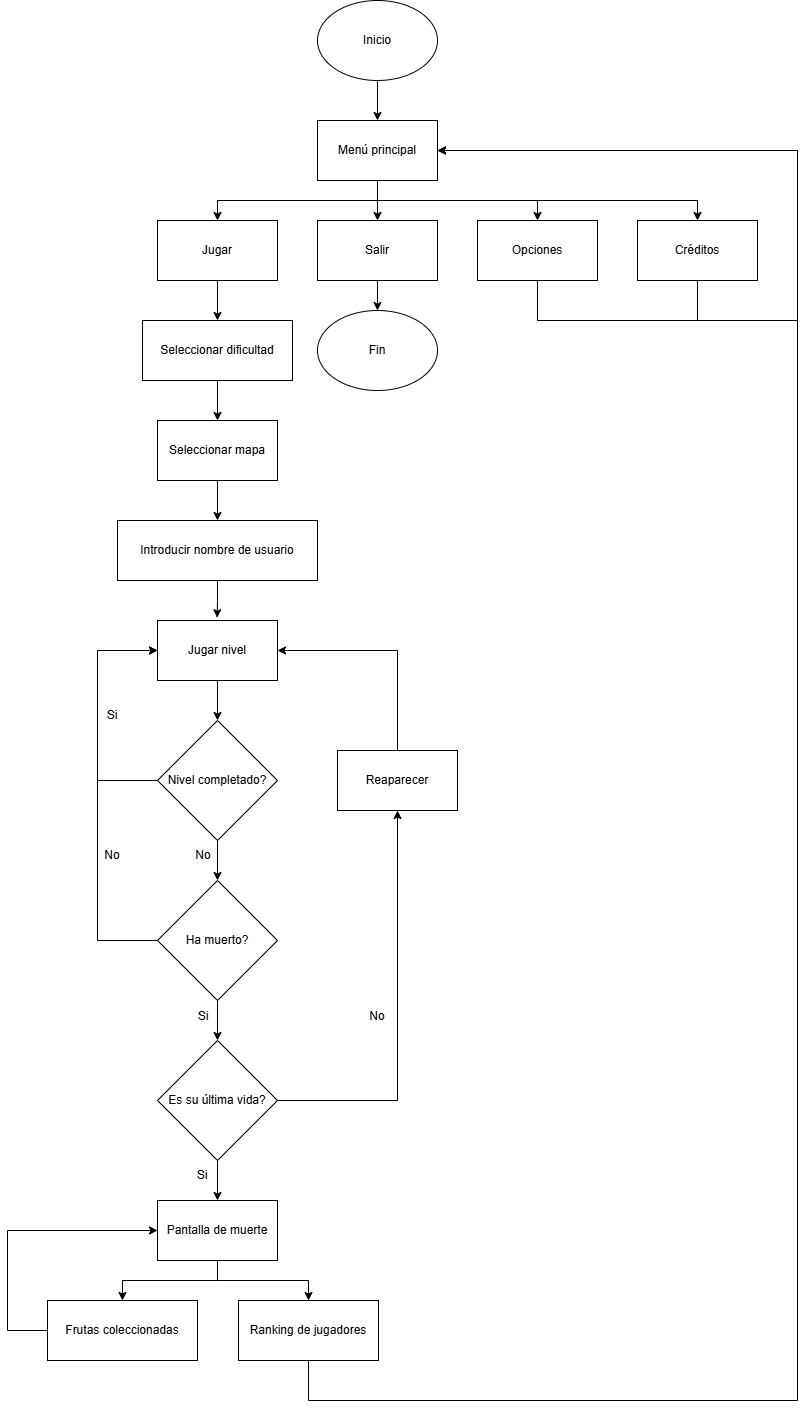

The diagram above was exported from draw.io. Its source (the exported page's mxGraphModel, read from the mxfile embedded in the PNG):
<mxGraphModel dx="1664" dy="884" grid="1" gridSize="10" guides="1" tooltips="1" connect="1" arrows="1" fold="1" page="1" pageScale="1" pageWidth="827" pageHeight="1169" math="0" shadow="0">
  <root>
    <mxCell id="0" />
    <mxCell id="1" parent="0" />
    <mxCell id="8iDO-5NoSqcT8UrvFjIy-16" edge="1" parent="1" source="8iDO-5NoSqcT8UrvFjIy-4" style="edgeStyle=orthogonalEdgeStyle;rounded=0;orthogonalLoop=1;jettySize=auto;html=1;entryX=0.5;entryY=0;entryDx=0;entryDy=0;" target="8iDO-5NoSqcT8UrvFjIy-5">
      <mxGeometry relative="1" as="geometry" />
    </mxCell>
    <mxCell id="8iDO-5NoSqcT8UrvFjIy-4" parent="1" style="ellipse;whiteSpace=wrap;html=1;" value="Inicio" vertex="1">
      <mxGeometry height="80" width="120" x="320" y="120" as="geometry" />
    </mxCell>
    <mxCell id="8iDO-5NoSqcT8UrvFjIy-29" edge="1" parent="1" source="8iDO-5NoSqcT8UrvFjIy-5" style="edgeStyle=orthogonalEdgeStyle;rounded=0;orthogonalLoop=1;jettySize=auto;html=1;entryX=0.5;entryY=0;entryDx=0;entryDy=0;" target="8iDO-5NoSqcT8UrvFjIy-6">
      <mxGeometry relative="1" as="geometry" />
    </mxCell>
    <mxCell id="8iDO-5NoSqcT8UrvFjIy-30" edge="1" parent="1" source="8iDO-5NoSqcT8UrvFjIy-5" style="edgeStyle=orthogonalEdgeStyle;rounded=0;orthogonalLoop=1;jettySize=auto;html=1;entryX=0.5;entryY=0;entryDx=0;entryDy=0;" target="8iDO-5NoSqcT8UrvFjIy-9">
      <mxGeometry relative="1" as="geometry">
        <Array as="points">
          <mxPoint x="380" y="320" />
          <mxPoint x="220" y="320" />
        </Array>
      </mxGeometry>
    </mxCell>
    <mxCell id="8iDO-5NoSqcT8UrvFjIy-31" edge="1" parent="1" source="8iDO-5NoSqcT8UrvFjIy-5" style="edgeStyle=orthogonalEdgeStyle;rounded=0;orthogonalLoop=1;jettySize=auto;html=1;entryX=0.5;entryY=0;entryDx=0;entryDy=0;" target="8iDO-5NoSqcT8UrvFjIy-7">
      <mxGeometry relative="1" as="geometry">
        <Array as="points">
          <mxPoint x="380" y="320" />
          <mxPoint x="540" y="320" />
        </Array>
      </mxGeometry>
    </mxCell>
    <mxCell id="8iDO-5NoSqcT8UrvFjIy-32" edge="1" parent="1" source="8iDO-5NoSqcT8UrvFjIy-5" style="edgeStyle=orthogonalEdgeStyle;rounded=0;orthogonalLoop=1;jettySize=auto;html=1;entryX=0.5;entryY=0;entryDx=0;entryDy=0;" target="8iDO-5NoSqcT8UrvFjIy-8">
      <mxGeometry relative="1" as="geometry">
        <Array as="points">
          <mxPoint x="380" y="320" />
          <mxPoint x="700" y="320" />
        </Array>
      </mxGeometry>
    </mxCell>
    <mxCell id="8iDO-5NoSqcT8UrvFjIy-5" parent="1" style="rounded=0;whiteSpace=wrap;html=1;" value="Menú principal" vertex="1">
      <mxGeometry height="60" width="120" x="320" y="240" as="geometry" />
    </mxCell>
    <mxCell id="8iDO-5NoSqcT8UrvFjIy-74" edge="1" parent="1" source="8iDO-5NoSqcT8UrvFjIy-6" style="edgeStyle=orthogonalEdgeStyle;rounded=0;orthogonalLoop=1;jettySize=auto;html=1;entryX=0.5;entryY=0;entryDx=0;entryDy=0;" target="8iDO-5NoSqcT8UrvFjIy-73">
      <mxGeometry relative="1" as="geometry" />
    </mxCell>
    <mxCell id="8iDO-5NoSqcT8UrvFjIy-6" parent="1" style="rounded=0;whiteSpace=wrap;html=1;" value="Salir" vertex="1">
      <mxGeometry height="60" width="120" x="320" y="340" as="geometry" />
    </mxCell>
    <mxCell id="8iDO-5NoSqcT8UrvFjIy-15" edge="1" parent="1" source="8iDO-5NoSqcT8UrvFjIy-7" style="edgeStyle=orthogonalEdgeStyle;rounded=0;orthogonalLoop=1;jettySize=auto;html=1;entryX=1;entryY=0.5;entryDx=0;entryDy=0;" target="8iDO-5NoSqcT8UrvFjIy-5">
      <mxGeometry relative="1" as="geometry">
        <Array as="points">
          <mxPoint x="540" y="440" />
          <mxPoint x="800" y="440" />
          <mxPoint x="800" y="270" />
        </Array>
      </mxGeometry>
    </mxCell>
    <mxCell id="8iDO-5NoSqcT8UrvFjIy-7" parent="1" style="rounded=0;whiteSpace=wrap;html=1;" value="Opciones" vertex="1">
      <mxGeometry height="60" width="120" x="480" y="340" as="geometry" />
    </mxCell>
    <mxCell id="8iDO-5NoSqcT8UrvFjIy-14" edge="1" parent="1" source="8iDO-5NoSqcT8UrvFjIy-8" style="edgeStyle=orthogonalEdgeStyle;rounded=0;orthogonalLoop=1;jettySize=auto;html=1;entryX=1;entryY=0.5;entryDx=0;entryDy=0;" target="8iDO-5NoSqcT8UrvFjIy-5">
      <mxGeometry relative="1" as="geometry">
        <Array as="points">
          <mxPoint x="700" y="440" />
          <mxPoint x="800" y="440" />
          <mxPoint x="800" y="270" />
        </Array>
      </mxGeometry>
    </mxCell>
    <mxCell id="8iDO-5NoSqcT8UrvFjIy-8" parent="1" style="rounded=0;whiteSpace=wrap;html=1;" value="Créditos" vertex="1">
      <mxGeometry height="60" width="120" x="640" y="340" as="geometry" />
    </mxCell>
    <mxCell id="8iDO-5NoSqcT8UrvFjIy-33" edge="1" parent="1" source="8iDO-5NoSqcT8UrvFjIy-9" style="edgeStyle=orthogonalEdgeStyle;rounded=0;orthogonalLoop=1;jettySize=auto;html=1;entryX=0.5;entryY=0;entryDx=0;entryDy=0;" target="8iDO-5NoSqcT8UrvFjIy-17">
      <mxGeometry relative="1" as="geometry" />
    </mxCell>
    <mxCell id="8iDO-5NoSqcT8UrvFjIy-9" parent="1" style="rounded=0;whiteSpace=wrap;html=1;" value="Jugar" vertex="1">
      <mxGeometry height="60" width="120" x="160" y="340" as="geometry" />
    </mxCell>
    <mxCell id="8iDO-5NoSqcT8UrvFjIy-34" edge="1" parent="1" source="8iDO-5NoSqcT8UrvFjIy-17" style="edgeStyle=orthogonalEdgeStyle;rounded=0;orthogonalLoop=1;jettySize=auto;html=1;entryX=0.5;entryY=0;entryDx=0;entryDy=0;" target="8iDO-5NoSqcT8UrvFjIy-19">
      <mxGeometry relative="1" as="geometry" />
    </mxCell>
    <mxCell id="8iDO-5NoSqcT8UrvFjIy-17" parent="1" style="rounded=0;whiteSpace=wrap;html=1;" value="Seleccionar dificultad" vertex="1">
      <mxGeometry height="60" width="150" x="145" y="440" as="geometry" />
    </mxCell>
    <mxCell id="8iDO-5NoSqcT8UrvFjIy-35" edge="1" parent="1" source="8iDO-5NoSqcT8UrvFjIy-19" style="edgeStyle=orthogonalEdgeStyle;rounded=0;orthogonalLoop=1;jettySize=auto;html=1;" target="8iDO-5NoSqcT8UrvFjIy-20">
      <mxGeometry relative="1" as="geometry" />
    </mxCell>
    <mxCell id="8iDO-5NoSqcT8UrvFjIy-19" parent="1" style="rounded=0;whiteSpace=wrap;html=1;" value="Seleccionar mapa" vertex="1">
      <mxGeometry height="60" width="120" x="160" y="540" as="geometry" />
    </mxCell>
    <mxCell id="8iDO-5NoSqcT8UrvFjIy-20" parent="1" style="rounded=0;whiteSpace=wrap;html=1;" value="Introducir nombre de usuario" vertex="1">
      <mxGeometry height="60" width="200" x="120" y="640" as="geometry" />
    </mxCell>
    <mxCell id="8iDO-5NoSqcT8UrvFjIy-45" edge="1" parent="1" source="8iDO-5NoSqcT8UrvFjIy-36" style="edgeStyle=orthogonalEdgeStyle;rounded=0;orthogonalLoop=1;jettySize=auto;html=1;entryX=0;entryY=0.5;entryDx=0;entryDy=0;" target="8iDO-5NoSqcT8UrvFjIy-40">
      <mxGeometry relative="1" as="geometry">
        <Array as="points">
          <mxPoint x="100" y="900" />
          <mxPoint x="100" y="770" />
        </Array>
      </mxGeometry>
    </mxCell>
    <mxCell id="8iDO-5NoSqcT8UrvFjIy-48" edge="1" parent="1" source="8iDO-5NoSqcT8UrvFjIy-36" style="edgeStyle=orthogonalEdgeStyle;rounded=0;orthogonalLoop=1;jettySize=auto;html=1;entryX=0.5;entryY=0;entryDx=0;entryDy=0;" target="8iDO-5NoSqcT8UrvFjIy-46">
      <mxGeometry relative="1" as="geometry" />
    </mxCell>
    <mxCell id="8iDO-5NoSqcT8UrvFjIy-36" parent="1" style="rhombus;whiteSpace=wrap;html=1;" value="Nivel completado?" vertex="1">
      <mxGeometry height="120" width="120" x="160" y="840" as="geometry" />
    </mxCell>
    <mxCell id="8iDO-5NoSqcT8UrvFjIy-44" edge="1" parent="1" source="8iDO-5NoSqcT8UrvFjIy-40" style="edgeStyle=orthogonalEdgeStyle;rounded=0;orthogonalLoop=1;jettySize=auto;html=1;entryX=0.5;entryY=0;entryDx=0;entryDy=0;" target="8iDO-5NoSqcT8UrvFjIy-36">
      <mxGeometry relative="1" as="geometry" />
    </mxCell>
    <mxCell id="8iDO-5NoSqcT8UrvFjIy-40" parent="1" style="rounded=0;whiteSpace=wrap;html=1;" value="Jugar nivel" vertex="1">
      <mxGeometry height="60" width="120" x="160" y="740" as="geometry" />
    </mxCell>
    <mxCell id="8iDO-5NoSqcT8UrvFjIy-41" edge="1" parent="1" source="8iDO-5NoSqcT8UrvFjIy-20" style="edgeStyle=orthogonalEdgeStyle;rounded=0;orthogonalLoop=1;jettySize=auto;html=1;entryX=0.497;entryY=-0.047;entryDx=0;entryDy=0;entryPerimeter=0;" target="8iDO-5NoSqcT8UrvFjIy-40">
      <mxGeometry relative="1" as="geometry" />
    </mxCell>
    <mxCell id="8iDO-5NoSqcT8UrvFjIy-53" edge="1" parent="1" source="8iDO-5NoSqcT8UrvFjIy-46" style="edgeStyle=orthogonalEdgeStyle;rounded=0;orthogonalLoop=1;jettySize=auto;html=1;entryX=0.5;entryY=0;entryDx=0;entryDy=0;" target="8iDO-5NoSqcT8UrvFjIy-51">
      <mxGeometry relative="1" as="geometry" />
    </mxCell>
    <mxCell id="8iDO-5NoSqcT8UrvFjIy-54" edge="1" parent="1" source="8iDO-5NoSqcT8UrvFjIy-46" style="edgeStyle=orthogonalEdgeStyle;rounded=0;orthogonalLoop=1;jettySize=auto;html=1;entryX=0;entryY=0.5;entryDx=0;entryDy=0;" target="8iDO-5NoSqcT8UrvFjIy-40">
      <mxGeometry relative="1" as="geometry">
        <Array as="points">
          <mxPoint x="100" y="1060" />
          <mxPoint x="100" y="770" />
        </Array>
        <mxPoint x="100" y="900" as="targetPoint" />
      </mxGeometry>
    </mxCell>
    <mxCell id="8iDO-5NoSqcT8UrvFjIy-46" parent="1" style="rhombus;whiteSpace=wrap;html=1;" value="Ha muerto?" vertex="1">
      <mxGeometry height="120" width="120" x="160" y="1000" as="geometry" />
    </mxCell>
    <mxCell id="8iDO-5NoSqcT8UrvFjIy-49" parent="1" style="text;html=1;whiteSpace=wrap;strokeColor=none;fillColor=none;align=center;verticalAlign=middle;rounded=0;" value="Si" vertex="1">
      <mxGeometry height="30" width="60" x="85" y="820" as="geometry" />
    </mxCell>
    <mxCell id="8iDO-5NoSqcT8UrvFjIy-50" parent="1" style="text;html=1;whiteSpace=wrap;strokeColor=none;fillColor=none;align=center;verticalAlign=middle;rounded=0;" value="No" vertex="1">
      <mxGeometry height="30" width="60" x="176" y="960" as="geometry" />
    </mxCell>
    <mxCell id="8iDO-5NoSqcT8UrvFjIy-58" edge="1" parent="1" source="8iDO-5NoSqcT8UrvFjIy-51" style="edgeStyle=orthogonalEdgeStyle;rounded=0;orthogonalLoop=1;jettySize=auto;html=1;entryX=0.5;entryY=1;entryDx=0;entryDy=0;" target="8iDO-5NoSqcT8UrvFjIy-57">
      <mxGeometry relative="1" as="geometry" />
    </mxCell>
    <mxCell id="8iDO-5NoSqcT8UrvFjIy-63" edge="1" parent="1" source="8iDO-5NoSqcT8UrvFjIy-51" style="edgeStyle=orthogonalEdgeStyle;rounded=0;orthogonalLoop=1;jettySize=auto;html=1;entryX=0.5;entryY=0;entryDx=0;entryDy=0;" target="8iDO-5NoSqcT8UrvFjIy-61">
      <mxGeometry relative="1" as="geometry" />
    </mxCell>
    <mxCell id="8iDO-5NoSqcT8UrvFjIy-51" parent="1" style="rhombus;whiteSpace=wrap;html=1;" value="Es su última vida?" vertex="1">
      <mxGeometry height="120" width="120" x="160" y="1160" as="geometry" />
    </mxCell>
    <mxCell id="8iDO-5NoSqcT8UrvFjIy-55" parent="1" style="text;html=1;whiteSpace=wrap;strokeColor=none;fillColor=none;align=center;verticalAlign=middle;rounded=0;" value="No" vertex="1">
      <mxGeometry height="30" width="60" x="85" y="960" as="geometry" />
    </mxCell>
    <mxCell id="8iDO-5NoSqcT8UrvFjIy-56" parent="1" style="text;html=1;whiteSpace=wrap;strokeColor=none;fillColor=none;align=center;verticalAlign=middle;rounded=0;" value="Si" vertex="1">
      <mxGeometry height="30" width="60" x="176" y="1121" as="geometry" />
    </mxCell>
    <mxCell id="8iDO-5NoSqcT8UrvFjIy-59" edge="1" parent="1" source="8iDO-5NoSqcT8UrvFjIy-57" style="edgeStyle=orthogonalEdgeStyle;rounded=0;orthogonalLoop=1;jettySize=auto;html=1;entryX=1;entryY=0.5;entryDx=0;entryDy=0;" target="8iDO-5NoSqcT8UrvFjIy-40">
      <mxGeometry relative="1" as="geometry">
        <Array as="points">
          <mxPoint x="400" y="770" />
        </Array>
      </mxGeometry>
    </mxCell>
    <mxCell id="8iDO-5NoSqcT8UrvFjIy-57" parent="1" style="rounded=0;whiteSpace=wrap;html=1;" value="Reaparecer" vertex="1">
      <mxGeometry height="60" width="120" x="340" y="870" as="geometry" />
    </mxCell>
    <mxCell id="8iDO-5NoSqcT8UrvFjIy-60" parent="1" style="text;html=1;whiteSpace=wrap;strokeColor=none;fillColor=none;align=center;verticalAlign=middle;rounded=0;" value="No" vertex="1">
      <mxGeometry height="30" width="60" x="350" y="1121" as="geometry" />
    </mxCell>
    <mxCell id="8iDO-5NoSqcT8UrvFjIy-65" edge="1" parent="1" source="8iDO-5NoSqcT8UrvFjIy-61" style="edgeStyle=orthogonalEdgeStyle;rounded=0;orthogonalLoop=1;jettySize=auto;html=1;entryX=0.5;entryY=0;entryDx=0;entryDy=0;" target="8iDO-5NoSqcT8UrvFjIy-64">
      <mxGeometry relative="1" as="geometry" />
    </mxCell>
    <mxCell id="8iDO-5NoSqcT8UrvFjIy-68" edge="1" parent="1" source="8iDO-5NoSqcT8UrvFjIy-61" style="edgeStyle=orthogonalEdgeStyle;rounded=0;orthogonalLoop=1;jettySize=auto;html=1;entryX=0.5;entryY=0;entryDx=0;entryDy=0;" target="8iDO-5NoSqcT8UrvFjIy-67">
      <mxGeometry relative="1" as="geometry" />
    </mxCell>
    <mxCell id="8iDO-5NoSqcT8UrvFjIy-61" parent="1" style="rounded=0;whiteSpace=wrap;html=1;" value="Pantalla de muerte" vertex="1">
      <mxGeometry height="60" width="120" x="160" y="1320" as="geometry" />
    </mxCell>
    <mxCell id="8iDO-5NoSqcT8UrvFjIy-70" edge="1" parent="1" source="8iDO-5NoSqcT8UrvFjIy-64" style="edgeStyle=orthogonalEdgeStyle;rounded=0;orthogonalLoop=1;jettySize=auto;html=1;entryX=0;entryY=0.5;entryDx=0;entryDy=0;" target="8iDO-5NoSqcT8UrvFjIy-61">
      <mxGeometry relative="1" as="geometry">
        <Array as="points">
          <mxPoint x="10" y="1450" />
          <mxPoint x="10" y="1350" />
        </Array>
      </mxGeometry>
    </mxCell>
    <mxCell id="8iDO-5NoSqcT8UrvFjIy-64" parent="1" style="rounded=0;whiteSpace=wrap;html=1;" value="Frutas coleccionadas" vertex="1">
      <mxGeometry height="60" width="150" x="50" y="1420" as="geometry" />
    </mxCell>
    <mxCell id="8iDO-5NoSqcT8UrvFjIy-71" edge="1" parent="1" source="8iDO-5NoSqcT8UrvFjIy-67" style="edgeStyle=orthogonalEdgeStyle;rounded=0;orthogonalLoop=1;jettySize=auto;html=1;entryX=1;entryY=0.5;entryDx=0;entryDy=0;" target="8iDO-5NoSqcT8UrvFjIy-5">
      <mxGeometry relative="1" as="geometry">
        <Array as="points">
          <mxPoint x="311" y="1520" />
          <mxPoint x="800" y="1520" />
          <mxPoint x="800" y="270" />
        </Array>
      </mxGeometry>
    </mxCell>
    <mxCell id="8iDO-5NoSqcT8UrvFjIy-67" parent="1" style="rounded=0;whiteSpace=wrap;html=1;" value="Ranking de jugadores" vertex="1">
      <mxGeometry height="60" width="140" x="241" y="1420" as="geometry" />
    </mxCell>
    <mxCell id="8iDO-5NoSqcT8UrvFjIy-72" parent="1" style="text;html=1;whiteSpace=wrap;strokeColor=none;fillColor=none;align=center;verticalAlign=middle;rounded=0;" value="Si" vertex="1">
      <mxGeometry height="30" width="60" x="175" y="1280" as="geometry" />
    </mxCell>
    <mxCell id="8iDO-5NoSqcT8UrvFjIy-73" parent="1" style="ellipse;whiteSpace=wrap;html=1;" value="Fin" vertex="1">
      <mxGeometry height="80" width="120" x="320" y="430" as="geometry" />
    </mxCell>
  </root>
</mxGraphModel>